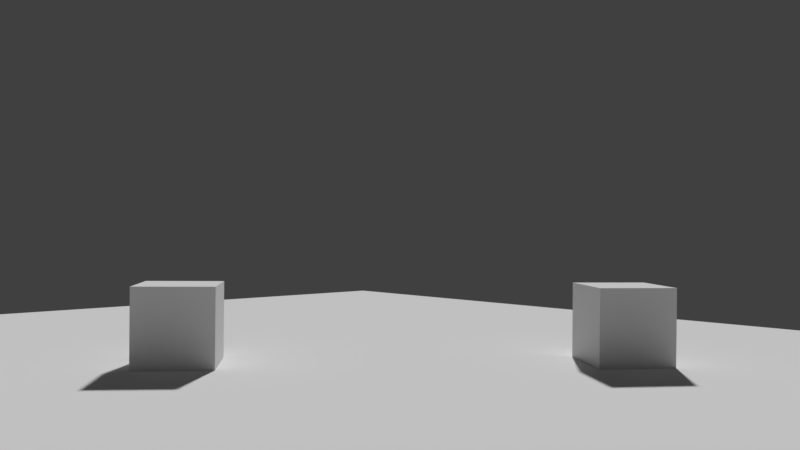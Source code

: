 # Source: BuffPuffIntro.blend  (saved by Blender 2.78.0; exported with 4.5.12 LTS)
import bpy
from mathutils import Matrix  # noqa: F401  (used for matrix-valued properties, if any)

bpy.ops.wm.read_factory_settings(use_empty=True)
scene = bpy.context.scene
scene.name = 'Scene'

# ---- collections
col_collection_1 = bpy.data.collections.new('Collection 1'); scene.collection.children.link(col_collection_1)

# ---- world
world_world = bpy.data.worlds.new('World'); scene.world = world_world
world_world.color = (0.05088, 0.05088, 0.05088)
world_world.use_sun_shadow = False
world_world.sun_shadow_jitter_overblur = 0.0
world_world.cycles.sampling_method = 'MANUAL'

# ---- cameras
cam_camera_001 = bpy.data.cameras.new('Camera.001')
cam_camera_001.clip_end = 100.0
cam_camera_001.lens = 35.0
cam_camera_001.sensor_width = 32.0
cam_camera_001.sensor_height = 18.0
cam_camera_001.display_size = 2.0
cam_camera_001.dof.focus_distance = 0.0
cam_camera_001.dof.aperture_fstop = 128.0
cam_camera_001.dof.aperture_blades = 6

# ---- meshes
me_cube_006 = bpy.data.meshes.new('Cube.006')
me_cube_006.from_pydata([(-1.0, -1.0, -1.0), (-1.0, -1.0, 1.0), (-1.0, 1.0, -1.0), (-1.0, 1.0, 1.0), (1.0, -1.0, -1.0), (1.0, -1.0, 1.0), (1.0, 1.0, -1.0), (1.0, 1.0, 1.0)], [], [(0, 1, 3, 2), (2, 3, 7, 6), (6, 7, 5, 4), (4, 5, 1, 0), (2, 6, 4, 0), (7, 3, 1, 5)])
me_cube_006.use_remesh_preserve_volume = False
me_cube_006.use_remesh_preserve_attributes = False
me_cube_006.use_mirror_vertex_groups = False
me_cube_006.update()
me_cube_005 = bpy.data.meshes.new('Cube.005')
me_cube_005.from_pydata([(-1.0, -1.0, -1.0), (-1.0, -1.0, 1.0), (-1.0, 1.0, -1.0), (-1.0, 1.0, 1.0), (1.0, -1.0, -1.0), (1.0, -1.0, 1.0), (1.0, 1.0, -1.0), (1.0, 1.0, 1.0)], [], [(0, 1, 3, 2), (2, 3, 7, 6), (6, 7, 5, 4), (4, 5, 1, 0), (2, 6, 4, 0), (7, 3, 1, 5)])
me_cube_005.use_remesh_preserve_volume = False
me_cube_005.use_remesh_preserve_attributes = False
me_cube_005.use_mirror_vertex_groups = False
me_cube_005.update()
me_cube_004 = bpy.data.meshes.new('Cube.004')
me_cube_004.from_pydata([(-1.0, -1.0, -1.0), (-1.0, -1.0, 1.0), (-1.0, 1.0, -1.0), (-1.0, 1.0, 1.0), (1.0, -1.0, -1.0), (1.0, -1.0, 1.0), (1.0, 1.0, -1.0), (1.0, 1.0, 1.0)], [], [(0, 1, 3, 2), (2, 3, 7, 6), (6, 7, 5, 4), (4, 5, 1, 0), (2, 6, 4, 0), (7, 3, 1, 5)])
me_cube_004.use_remesh_preserve_volume = False
me_cube_004.use_remesh_preserve_attributes = False
me_cube_004.use_mirror_vertex_groups = False
me_cube_004.update()
me_cube_003 = bpy.data.meshes.new('Cube.003')
me_cube_003.from_pydata([(-1.0, -1.0, -1.0), (-1.0, -1.0, 1.0), (-1.0, 1.0, -1.0), (-1.0, 1.0, 1.0), (1.0, -1.0, -1.0), (1.0, -1.0, 1.0), (1.0, 1.0, -1.0), (1.0, 1.0, 1.0)], [], [(0, 1, 3, 2), (2, 3, 7, 6), (6, 7, 5, 4), (4, 5, 1, 0), (2, 6, 4, 0), (7, 3, 1, 5)])
me_cube_003.use_remesh_preserve_volume = False
me_cube_003.use_remesh_preserve_attributes = False
me_cube_003.use_mirror_vertex_groups = False
me_cube_003.update()
me_plane_001 = bpy.data.meshes.new('Plane.001')
me_plane_001.from_pydata([(-1.0, -1.0, 0.0), (1.0, -1.0, 0.0), (-1.0, 1.0, 0.0), (1.0, 1.0, 0.0)], [], [(0, 1, 3, 2)])
me_plane_001.use_remesh_preserve_volume = False
me_plane_001.use_remesh_preserve_attributes = False
me_plane_001.use_mirror_vertex_groups = False
me_plane_001.update()

# ---- objects
ob_camera = bpy.data.objects.new('Camera', cam_camera_001)
ob_cube_003 = bpy.data.objects.new('Cube.003', me_cube_006)
ob_cube_002 = bpy.data.objects.new('Cube.002', me_cube_005)
ob_cube_001 = bpy.data.objects.new('Cube.001', me_cube_004)
ob_cube = bpy.data.objects.new('Cube', me_cube_003)
ob_plane = bpy.data.objects.new('Plane', me_plane_001)

# ---- transforms, parenting, visibility, modifiers, constraints
ob_camera.location = (-16.46, 13.5, 3.572)
ob_camera.rotation_euler = (1.568, -0.008979, -2.352)
ob_camera.lineart.crease_threshold = 0.0
ob_cube_003.location = (0.0, 17.0, 1.0)
ob_cube_003.lineart.crease_threshold = 0.0
ob_cube_002.location = (-4.439, -6.58, 1.0)
ob_cube_002.rotation_euler = (0.0, -0.0, -0.6392)
ob_cube_002.lineart.crease_threshold = 0.0
ob_cube_001.location = (2.865, 2.054, 1.0)
ob_cube_001.rotation_euler = (-0.0, -0.0, 0.8876)
ob_cube_001.lineart.crease_threshold = 0.0
ob_cube.location = (-41.47, -16.14, -37.97)
ob_cube.lineart.crease_threshold = 0.0
ob_plane.location = (0.0, 0.0, 0.0)
ob_plane.scale = (17.31, 17.31, 1.0)
ob_plane.lineart.crease_threshold = 0.0

# ---- collection membership
col_collection_1.objects.link(ob_camera)
col_collection_1.objects.link(ob_cube_003)
col_collection_1.objects.link(ob_cube_002)
col_collection_1.objects.link(ob_cube_001)
col_collection_1.objects.link(ob_cube)
col_collection_1.objects.link(ob_plane)

# ---- scene / render settings (as saved in the file)
scene.camera = ob_camera
scene.frame_start = 1; scene.frame_end = 820; scene.frame_set(177)
scene.render.engine = 'BLENDER_EEVEE_NEXT'
scene.render.resolution_percentage = 50
scene.render.fps = 60
scene.render.dither_intensity = 0.0
scene.cycles.use_denoising = False
scene.cycles.samples = 128
scene.cycles.sampling_pattern = 'TABULATED_SOBOL'
scene.cycles.light_sampling_threshold = 0.0
scene.cycles.use_adaptive_sampling = False
scene.cycles.use_light_tree = False
scene.cycles.blur_glossy = 0.0
scene.cycles.sample_clamp_indirect = 0.0
scene.view_settings.view_transform = 'Standard'
bpy.context.view_layer.update()

# ---- added for rendering (the .blend has no usable light): sun
light_auto_sun = bpy.data.lights.new('AutoSun', 'SUN')
light_auto_sun.energy = 3.0
light_auto_sun.angle = 0.0523599
ob_auto_sun = bpy.data.objects.new('AutoSun', light_auto_sun)
scene.collection.objects.link(ob_auto_sun)
ob_auto_sun.rotation_euler = (0.872665, 0.174533, 0.523599)
bpy.context.view_layer.update()
